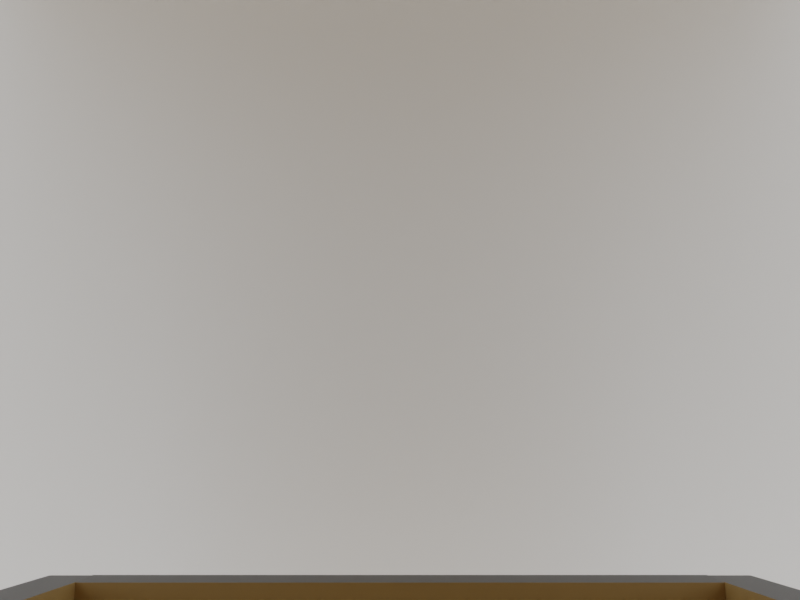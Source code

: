 # Source: BirdFeederAssembly.blend  (saved by Blender 3.0.42; exported with 4.5.12 LTS)
import bpy
from mathutils import Matrix  # noqa: F401  (used for matrix-valued properties, if any)

bpy.ops.wm.read_factory_settings(use_empty=True)
scene = bpy.context.scene
scene.name = 'Scene'

# ---- collections
col_collection = bpy.data.collections.new('Collection'); scene.collection.children.link(col_collection)
col_camera = bpy.data.collections.new('Camera')  # instanced only; not linked into the scene

# ---- materials (node trees are filled in below, after node groups)
mat_wood = bpy.data.materials.new('Wood')
mat_wood.use_transparent_shadow = False
mat_woodrim = bpy.data.materials.new('WoodRim')
mat_woodrim.use_transparent_shadow = False

# ---- material node trees
mat_wood.use_nodes = True; mat_wood.node_tree.nodes.clear()
_N = mat_wood.node_tree.nodes; _L = mat_wood.node_tree.links
n0 = _N.new('ShaderNodeBsdfPrincipled'); n0.name = 'Principled BSDF'; n0.location = (10, 300)
n0.distribution = 'GGX'
n0.subsurface_method = 'RANDOM_WALK_SKIN'
n0.inputs[0].default_value = (0.3672, 0.2393, 0.08576, 1.0)
n0.inputs[3].default_value = 1.45
n0.inputs[27].default_value = (0.0, 0.0, 0.0, 1.0)
n0.inputs[28].default_value = 1.0
n1 = _N.new('ShaderNodeOutputMaterial'); n1.name = 'Material Output'; n1.location = (300, 300)
_L.new(n0.outputs[0], n1.inputs[0])
n1.is_active_output = True
mat_woodrim.use_nodes = True; mat_woodrim.node_tree.nodes.clear()
_N = mat_woodrim.node_tree.nodes; _L = mat_woodrim.node_tree.links
n0 = _N.new('ShaderNodeBsdfPrincipled'); n0.name = 'Principled BSDF'; n0.location = (10, 300)
n0.distribution = 'GGX'
n0.subsurface_method = 'RANDOM_WALK_SKIN'
n0.inputs[0].default_value = (0.03741, 0.03741, 0.03741, 1.0)
n0.inputs[3].default_value = 1.45
n0.inputs[27].default_value = (0.0, 0.0, 0.0, 1.0)
n0.inputs[28].default_value = 1.0
n1 = _N.new('ShaderNodeOutputMaterial'); n1.name = 'Material Output'; n1.location = (300, 300)
_L.new(n0.outputs[0], n1.inputs[0])
n1.is_active_output = True

# ---- world
world_world = bpy.data.worlds.new('World'); scene.world = world_world
world_world.use_nodes = True; world_world.node_tree.nodes.clear()
_N = world_world.node_tree.nodes; _L = world_world.node_tree.links
n0 = _N.new('ShaderNodeOutputWorld'); n0.name = 'World Output'; n0.location = (300, 300)
n1 = _N.new('ShaderNodeBackground'); n1.name = 'Background'; n1.location = (10, 300)
n1.inputs[0].default_value = (1.0, 1.0, 1.0, 1.0)
_L.new(n1.outputs[0], n0.inputs[0])
n0.is_active_output = True
world_world.color = (0.05088, 0.05088, 0.05088)
world_world.use_sun_shadow = False
world_world.sun_shadow_jitter_overblur = 0.0

# ---- cameras
cam_camera = bpy.data.cameras.new('Camera')
cam_camera.clip_end = 100.0
cam_camera.lens = 36.9
cam_camera.ortho_scale = 7.314
cam_camera.lens_unit = 'FOV'

# ---- meshes
me_plane_001 = bpy.data.meshes.new('Plane.001')
me_plane_001.from_pydata([(-0.1, -0.26, -7.451e-09), (0.1, -0.26, -7.451e-09), (-0.1, -0.06038, 9.459e-10), (0.1, -0.06038, 9.459e-10)], [], [(0, 1, 3, 2)])
_uv = me_plane_001.uv_layers.new(name='UVMap')
_uv.uv.foreach_set('vector', [0.0, 0.0, 1.0, 0.0, 1.0, 1.0, 0.0, 1.0])
me_plane_001.materials.append(mat_wood)
me_plane_001.use_remesh_fix_poles = True
me_plane_001.use_remesh_preserve_attributes = False
me_plane_001.update()
me_plane_003 = bpy.data.meshes.new('Plane.003')
me_plane_003.from_pydata([(-0.1, 0.0, 0.05371), (0.1, 0.0, 0.05371), (-0.1, 0.0, 6.985e-10), (0.1, 0.0, 6.985e-10)], [], [(0, 1, 3, 2)])
_uv = me_plane_003.uv_layers.new(name='UVMap')
_uv.uv.foreach_set('vector', [0.0, 0.0, 1.0, 0.0, 1.0, 1.0, 0.0, 1.0])
me_plane_003.materials.append(mat_wood)
me_plane_003.use_remesh_fix_poles = True
me_plane_003.use_remesh_preserve_attributes = False
me_plane_003.update()
me_plane_004 = bpy.data.meshes.new('Plane.004')
me_plane_004.from_pydata([(-0.1771, 0.355, 1.746e-09), (0.1771, 0.355, 1.746e-09), (-0.131, 1.692e-19, 9.598e-19), (0.131, -1.692e-19, -9.598e-19), (0.0, 0.0, 0.0), (0.0, 0.355, 1.746e-09)], [], [(0, 5, 1, 3, 4, 2)])
_uv = me_plane_004.uv_layers.new(name='UVMap')
_uv.uv.foreach_set('vector', [0.0, 0.0, 0.5, 0.0, 1.0, 0.0, 1.0, 1.0, 0.5, 1.0, 0.0, 1.0])
me_plane_004.materials.append(mat_wood)
me_plane_004.materials.append(mat_woodrim)
me_plane_004.use_remesh_fix_poles = True
me_plane_004.use_remesh_preserve_attributes = False
me_plane_004.update()
me_plane_005 = bpy.data.meshes.new('Plane.005')
me_plane_005.from_pydata([(-0.1, -0.12, 0.0), (0.1, -0.12, 0.0), (-0.1, 1.034e-24, 0.0), (0.1, -1.034e-24, 0.0)], [], [(0, 1, 3, 2)])
_uv = me_plane_005.uv_layers.new(name='UVMap')
_uv.uv.foreach_set('vector', [0.0, 0.0, 1.0, 0.0, 1.0, 1.0, 0.0, 1.0])
me_plane_005.materials.append(mat_wood)
me_plane_005.materials.append(mat_woodrim)
me_plane_005.use_remesh_fix_poles = True
me_plane_005.use_remesh_preserve_attributes = False
me_plane_005.update()
me_plane_006 = bpy.data.meshes.new('Plane.006')
me_plane_006.from_pydata([(-0.1, -0.1179, 4.657e-10), (0.1, -0.1179, 4.657e-10), (-0.1, 0.0, 0.0), (0.1, 0.0, 0.0)], [], [(0, 1, 3, 2)])
_uv = me_plane_006.uv_layers.new(name='UVMap')
_uv.uv.foreach_set('vector', [0.0, 0.0, 1.0, 0.0, 1.0, 1.0, 0.0, 1.0])
me_plane_006.materials.append(mat_wood)
me_plane_006.use_remesh_fix_poles = True
me_plane_006.use_remesh_preserve_attributes = False
me_plane_006.update()
me_plane_007 = bpy.data.meshes.new('Plane.007')
me_plane_007.from_pydata([(-0.1161, -0.1194, -3.512e-09), (-0.1304, -0.01028, -1.567e-08), (0.1101, -0.01028, 9.433e-10), (0.12, -0.06582, 7.014e-09), (-0.04048, -0.147, -1.168e-09), (-0.04048, -0.09932, 7.597e-10), (0.01053, -0.01028, -6.571e-09), (0.116, -0.04318, 4.539e-09)], [], [(0, 4, 5, 3, 7, 2, 6, 1)])
_uv = me_plane_007.uv_layers.new(name='UVMap')
_uv.uv.foreach_set('vector', [0.0, 0.0, 0.0, 0.0, 1.0, 0.0, 0.9864, 0.5045, 0.9564, 0.7064, 0.9129, 1.0, 0.5, 1.0, 0.0, 1.0])
me_plane_007.materials.append(mat_wood)
me_plane_007.materials.append(mat_woodrim)
me_plane_007.use_remesh_fix_poles = True
me_plane_007.use_remesh_preserve_attributes = False
me_plane_007.update()
me_plane_002 = bpy.data.meshes.new('Plane.002')
me_plane_002.from_pydata([(-0.1, -1.241e-24, 1.241e-24), (0.1, 1.241e-24, -1.241e-24), (-0.1, -2.328e-10, 0.04929), (0.1, -2.328e-10, 0.04929)], [], [(0, 1, 3, 2)])
_uv = me_plane_002.uv_layers.new(name='UVMap')
_uv.uv.foreach_set('vector', [0.0, 1.0, 1.0, 1.0, 1.0, 1.0, 0.0, 1.0])
me_plane_002.materials.append(mat_wood)
me_plane_002.materials.append(mat_woodrim)
me_plane_002.use_remesh_fix_poles = True
me_plane_002.use_remesh_preserve_attributes = False
me_plane_002.update()
me_plane = bpy.data.meshes.new('Plane')
me_plane.from_pydata([(-0.15, -0.15, 0.0), (0.15, -0.15, 0.0), (-0.15, 0.15, 0.0), (0.15, 0.15, 0.0)], [], [(0, 1, 3, 2)])
_uv = me_plane.uv_layers.new(name='UVMap')
_uv.uv.foreach_set('vector', [0.0, 0.0, 1.0, 0.0, 1.0, 1.0, 0.0, 1.0])
me_plane.use_remesh_fix_poles = True
me_plane.use_remesh_preserve_attributes = False
me_plane.update()

# ---- objects
ob_camera = bpy.data.objects.new('Camera', cam_camera)
ob_empty = bpy.data.objects.new('Empty', None)
ob_plane = bpy.data.objects.new('Plane', me_plane_001)
ob_plane_002 = bpy.data.objects.new('Plane.002', me_plane_003)
ob_plane_003 = bpy.data.objects.new('Plane.003', me_plane_004)
ob_plane_004 = bpy.data.objects.new('Plane.004', me_plane_005)
ob_plane_005 = bpy.data.objects.new('Plane.005', me_plane_006)
ob_plane_001 = bpy.data.objects.new('Plane.001', me_plane_007)
ob_empty_002 = bpy.data.objects.new('Empty.002', None)
ob_plane_008 = bpy.data.objects.new('Plane.008', me_plane_002)
ob_camera_001 = bpy.data.objects.new('Camera.001', None)
ob_plane_009 = bpy.data.objects.new('Plane.009', me_plane)

# ---- transforms, parenting, visibility, modifiers, constraints
ob_camera.location = (-8.058e-21, -0.2206, -0.009206)
ob_camera.rotation_euler = (1.571, -3.309e-24, 2.068e-24)
ob_camera.scale = (0.2224, 0.2224, 0.2224)
ob_camera.lock_rotations_4d = False
ob_camera.empty_display_type = 'ARROWS'
ob_camera.color = (0.0, 0.0, 0.0, 0.0)
ob_camera.display_type = 'WIRE'
ob_camera.lineart.crease_threshold = 0.0
ob_empty.location = (-0.001014, -0.04584, -0.01815)
ob_empty.rotation_euler = (1.571, -0.0, 3.142)
ob_empty.scale = (0.02983, 0.02983, 0.02983)
ob_empty.empty_display_type = 'IMAGE'
ob_empty.empty_display_size = 5.0
ob_plane.location = (-1.907e-19, -0.01564, -0.1116)
ob_plane.rotation_euler = (-0.1745, -3.856e-17, 3.373e-18)
ob_plane.scale = (0.6, 1.019, 1.0)
_m = ob_plane.modifiers.new('Solidify', 'SOLIDIFY')
_m.thickness = 0.009
_m.use_even_offset = True
ob_plane_002.location = (-2.105e-18, -0.2412, -0.04971)
ob_plane_002.scale = (0.6, 1.0, 0.9309)
_m = ob_plane_002.modifiers.new('Solidify', 'SOLIDIFY')
_m.thickness = 0.009
ob_plane_003.location = (-1.521e-18, -0.3332, -0.02881)
ob_plane_003.rotation_euler = (0.3491, 7.594e-17, 1.339e-17)
ob_plane_003.scale = (0.6667, 1.0, 1.0)
_vg = ob_plane_003.vertex_groups.new(name='bevel')
_vg.add([2, 3], 1.0, 'REPLACE')
_vg = ob_plane_003.vertex_groups.new(name='bevel.001')
_vg.add([0, 1], 1.0, 'REPLACE')
_m = ob_plane_003.modifiers.new('Solidify', 'SOLIDIFY')
_m.thickness = 0.009
_m.material_offset_rim = 1
_m = ob_plane_003.modifiers.new('Fillet', 'BEVEL')
_m.width = 0.019
_m.width_pct = 0.019
_m.segments = 6
_m.limit_method = 'VGROUP'
_m.vertex_group = 'bevel'
_m = ob_plane_003.modifiers.new('Bevel', 'BEVEL')
_m.width = 0.005
_m.width_pct = 0.005
_m.limit_method = 'VGROUP'
_m.vertex_group = 'bevel.001'
_m.offset_type = 'WIDTH'
ob_plane_004.location = (1.034e-17, -0.2282, -0.05042)
ob_plane_004.rotation_euler = (-3.311, 4.262e-17, 4.4e-16)
ob_plane_004.scale = (0.6, 1.0, 1.0)
_m = ob_plane_004.modifiers.new('Solidify', 'SOLIDIFY')
_m.thickness = 0.009
_m.material_offset_rim = 1
ob_plane_005.location = (1.601e-18, -0.2769, -0.1128)
ob_plane_005.rotation_euler = (-1.571, -2.087e-16, 1.461e-16)
ob_plane_005.scale = (0.6, 0.8482, 1.0)
_m = ob_plane_005.modifiers.new('Solidify', 'SOLIDIFY')
_m.thickness = 0.009
ob_plane_001.location = (0.06, -0.17, -0.1311)
ob_plane_001.rotation_euler = (-1.571, 1.192e-07, 1.571)
_vg = ob_plane_001.vertex_groups.new(name='innerBevel')
_vg.add([5], 1.0, 'REPLACE')
_vg = ob_plane_001.vertex_groups.new(name='outerBevel')
_vg.add([1, 2, 3], 1.0, 'REPLACE')
_m = ob_plane_001.modifiers.new('Solidify', 'SOLIDIFY')
_m.thickness = 0.009
_m.material_offset_rim = 1
_m = ob_plane_001.modifiers.new('innerBevel', 'BEVEL')
_m.width = 0.016
_m.width_pct = 0.016
_m.segments = 6
_m.limit_method = 'VGROUP'
_m.vertex_group = 'innerBevel'
_m = ob_plane_001.modifiers.new('outerBevel', 'BEVEL')
_m.width = 0.01
_m.width_pct = 0.01
_m.segments = 24
_m.limit_method = 'VGROUP'
_m.vertex_group = 'outerBevel'
_m = ob_plane_001.modifiers.new('Mirror', 'MIRROR')
_m.mirror_object = ob_camera
ob_empty_002.location = (0.01238, -0.04618, -0.04056)
ob_empty_002.rotation_euler = (1.571, 2.22e-16, 2.22e-16)
ob_empty_002.scale = (0.01626, 0.01626, 0.01626)
ob_empty_002.empty_display_type = 'IMAGE'
ob_empty_002.empty_display_size = 5.0
ob_plane_008.location = (-1.947e-19, -0.0777, -0.1099)
ob_plane_008.rotation_euler = (-0.1745, -3.856e-17, 3.373e-18)
ob_plane_008.scale = (0.6, 1.0, 1.0)
_m = ob_plane_008.modifiers.new('Solidify', 'SOLIDIFY')
_m.thickness = 0.009
_m.material_offset_rim = 1
_m.use_even_offset = True
ob_camera_001.location = (-8.058e-21, -0.2206, -0.009206)
ob_camera_001.rotation_euler = (-1.571, -1.571, 0.0)
ob_camera_001.empty_display_size = 0.04
ob_camera_001.instance_type = 'COLLECTION'
ob_plane_009.parent = ob_camera
ob_plane_009.matrix_parent_inverse = Matrix(((3.787, 7.832e-24, 1.253e-23, 5.681e-19), (-1.253e-23, -0.002233, 3.787, 0.01057), (7.839e-24, -3.787, -0.002233, -0.756), (-0.0, 0.0, -0.0, 1.0)))
ob_plane_009.location = (0.0, 0.07038, -0.002909)
ob_plane_009.rotation_euler = (1.571, -0.0, 0.0)
ob_plane_009.scale = (1.0, 0.6667, 1.0)
ob_plane_009.display_type = 'WIRE'
ob_camera_001.instance_collection = col_camera

# ---- collection membership
col_collection.objects.link(ob_camera)
col_collection.objects.link(ob_empty)
col_collection.objects.link(ob_plane)
col_collection.objects.link(ob_plane_002)
col_collection.objects.link(ob_plane_003)
col_collection.objects.link(ob_plane_004)
col_collection.objects.link(ob_plane_005)
col_collection.objects.link(ob_plane_001)
col_collection.objects.link(ob_empty_002)
col_collection.objects.link(ob_plane_008)
col_collection.objects.link(ob_camera_001)
col_collection.objects.link(ob_plane_009)

# ---- scene / render settings (as saved in the file)
scene.camera = ob_camera
scene.frame_start = 1; scene.frame_end = 250; scene.frame_set(1)
scene.render.engine = 'BLENDER_EEVEE_NEXT'
scene.render.resolution_y = 1440
scene.cycles.sampling_pattern = 'TABULATED_SOBOL'
scene.cycles.use_light_tree = False
scene.eevee.use_gtao = True
scene.view_settings.view_transform = 'Filmic'
bpy.context.view_layer.update()
